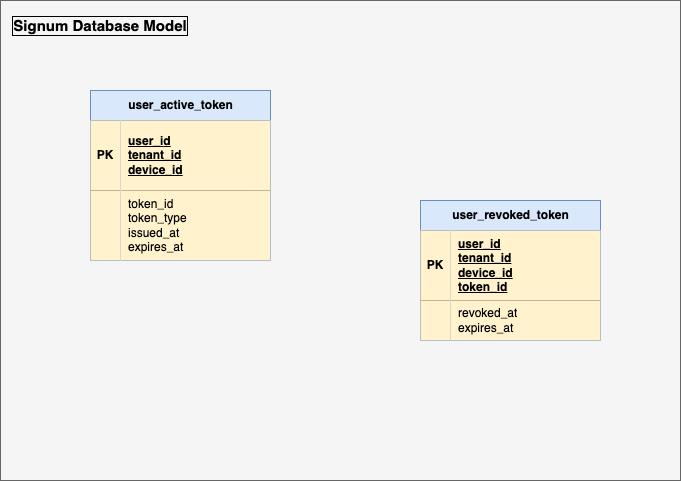

The diagram above was exported from draw.io. Its source (the exported page's mxGraphModel, read from the mxfile embedded in the PNG):
<mxGraphModel dx="794" dy="436" grid="1" gridSize="10" guides="1" tooltips="1" connect="1" arrows="1" fold="1" page="1" pageScale="1" pageWidth="1169" pageHeight="827" math="0" shadow="0">
  <root>
    <mxCell id="0" />
    <mxCell id="1" parent="0" />
    <mxCell id="22" value="" style="rounded=0;whiteSpace=wrap;html=1;movable=0;resizable=0;rotatable=0;deletable=0;editable=0;locked=1;connectable=0;fillColor=#f5f5f5;strokeColor=#666666;fontColor=#333333;" parent="1" vertex="1">
      <mxGeometry x="40" y="80" width="680" height="480" as="geometry" />
    </mxCell>
    <mxCell id="23" value="&lt;b&gt;&lt;font style=&quot;font-size: 15px;&quot;&gt;Signum Database Model&lt;/font&gt;&lt;/b&gt;" style="text;html=1;align=center;verticalAlign=middle;whiteSpace=wrap;rounded=0;movable=0;resizable=0;rotatable=0;deletable=0;editable=0;locked=1;connectable=0;labelBorderColor=default;" parent="1" vertex="1">
      <mxGeometry x="50" y="90" width="180" height="30" as="geometry" />
    </mxCell>
    <mxCell id="33" value="user_active_token" style="shape=table;startSize=30;container=1;collapsible=1;childLayout=tableLayout;fixedRows=1;rowLines=0;fontStyle=1;align=center;resizeLast=1;html=1;fillColor=#dae8fc;strokeColor=#6c8ebf;movable=0;resizable=0;rotatable=0;deletable=0;editable=0;locked=1;connectable=0;" parent="1" vertex="1">
      <mxGeometry x="130" y="170" width="180" height="170" as="geometry" />
    </mxCell>
    <mxCell id="34" value="" style="shape=tableRow;horizontal=0;startSize=0;swimlaneHead=0;swimlaneBody=0;fillColor=none;collapsible=0;dropTarget=0;points=[[0,0.5],[1,0.5]];portConstraint=eastwest;top=0;left=0;right=0;bottom=1;" parent="33" vertex="1">
      <mxGeometry y="30" width="180" height="70" as="geometry" />
    </mxCell>
    <mxCell id="35" value="PK" style="shape=partialRectangle;connectable=0;fillColor=#fff2cc;top=0;left=0;bottom=0;right=0;fontStyle=1;overflow=hidden;whiteSpace=wrap;html=1;strokeColor=#d6b656;perimeterSpacing=2;strokeWidth=2;labelBorderColor=none;textShadow=0;" parent="34" vertex="1">
      <mxGeometry width="30" height="70" as="geometry">
        <mxRectangle width="30" height="70" as="alternateBounds" />
      </mxGeometry>
    </mxCell>
    <mxCell id="36" value="&lt;div&gt;user_i&lt;span style=&quot;background-color: transparent;&quot;&gt;d&lt;/span&gt;&lt;/div&gt;&lt;div&gt;tenant_id&lt;/div&gt;&lt;div&gt;device_id&lt;/div&gt;" style="shape=partialRectangle;connectable=0;fillColor=#fff2cc;top=0;left=0;bottom=0;right=0;align=left;spacingLeft=6;fontStyle=5;overflow=hidden;whiteSpace=wrap;html=1;strokeColor=#d6b656;perimeterSpacing=2;strokeWidth=2;" parent="34" vertex="1">
      <mxGeometry x="30" width="150" height="70" as="geometry">
        <mxRectangle width="150" height="70" as="alternateBounds" />
      </mxGeometry>
    </mxCell>
    <mxCell id="40" value="" style="shape=tableRow;horizontal=0;startSize=0;swimlaneHead=0;swimlaneBody=0;fillColor=none;collapsible=0;dropTarget=0;points=[[0,0.5],[1,0.5]];portConstraint=eastwest;top=0;left=0;right=0;bottom=0;" parent="33" vertex="1">
      <mxGeometry y="100" width="180" height="70" as="geometry" />
    </mxCell>
    <mxCell id="41" value="" style="shape=partialRectangle;connectable=0;fillColor=#fff2cc;top=0;left=0;bottom=0;right=0;editable=1;overflow=hidden;whiteSpace=wrap;html=1;strokeColor=#d6b656;perimeterSpacing=2;strokeWidth=2;labelBorderColor=none;textShadow=0;" parent="40" vertex="1">
      <mxGeometry width="30" height="70" as="geometry">
        <mxRectangle width="30" height="70" as="alternateBounds" />
      </mxGeometry>
    </mxCell>
    <mxCell id="42" value="token_id&lt;div&gt;token_type&lt;/div&gt;&lt;div&gt;issued_at&lt;/div&gt;&lt;div&gt;expires_at&lt;/div&gt;" style="shape=partialRectangle;connectable=0;fillColor=#fff2cc;top=0;left=0;bottom=0;right=0;align=left;spacingLeft=6;overflow=hidden;whiteSpace=wrap;html=1;strokeColor=#d6b656;perimeterSpacing=2;strokeWidth=2;" parent="40" vertex="1">
      <mxGeometry x="30" width="150" height="70" as="geometry">
        <mxRectangle width="150" height="70" as="alternateBounds" />
      </mxGeometry>
    </mxCell>
    <mxCell id="63" value="user_revoked_token" style="shape=table;startSize=30;container=1;collapsible=1;childLayout=tableLayout;fixedRows=1;rowLines=0;fontStyle=1;align=center;resizeLast=1;html=1;fillColor=#dae8fc;strokeColor=#6c8ebf;movable=0;resizable=0;rotatable=0;deletable=0;editable=0;locked=1;connectable=0;" parent="1" vertex="1">
      <mxGeometry x="460" y="280" width="180" height="140" as="geometry" />
    </mxCell>
    <mxCell id="64" value="" style="shape=tableRow;horizontal=0;startSize=0;swimlaneHead=0;swimlaneBody=0;fillColor=none;collapsible=0;dropTarget=0;points=[[0,0.5],[1,0.5]];portConstraint=eastwest;top=0;left=0;right=0;bottom=1;" parent="63" vertex="1">
      <mxGeometry y="30" width="180" height="70" as="geometry" />
    </mxCell>
    <mxCell id="65" value="PK" style="shape=partialRectangle;connectable=0;fillColor=#fff2cc;top=0;left=0;bottom=0;right=0;fontStyle=1;overflow=hidden;whiteSpace=wrap;html=1;strokeColor=#d6b656;" parent="64" vertex="1">
      <mxGeometry width="30" height="70" as="geometry">
        <mxRectangle width="30" height="70" as="alternateBounds" />
      </mxGeometry>
    </mxCell>
    <mxCell id="66" value="&lt;div&gt;user_id&lt;/div&gt;&lt;div&gt;tenant_id&lt;/div&gt;&lt;div&gt;device_id&lt;/div&gt;&lt;div&gt;token_id&lt;/div&gt;" style="shape=partialRectangle;connectable=0;fillColor=#fff2cc;top=0;left=0;bottom=0;right=0;align=left;spacingLeft=6;fontStyle=5;overflow=hidden;whiteSpace=wrap;html=1;strokeColor=#d6b656;" parent="64" vertex="1">
      <mxGeometry x="30" width="150" height="70" as="geometry">
        <mxRectangle width="150" height="70" as="alternateBounds" />
      </mxGeometry>
    </mxCell>
    <mxCell id="67" value="" style="shape=tableRow;horizontal=0;startSize=0;swimlaneHead=0;swimlaneBody=0;fillColor=none;collapsible=0;dropTarget=0;points=[[0,0.5],[1,0.5]];portConstraint=eastwest;top=0;left=0;right=0;bottom=0;" parent="63" vertex="1">
      <mxGeometry y="100" width="180" height="40" as="geometry" />
    </mxCell>
    <mxCell id="68" value="" style="shape=partialRectangle;connectable=0;fillColor=#fff2cc;top=0;left=0;bottom=0;right=0;editable=1;overflow=hidden;whiteSpace=wrap;html=1;strokeColor=#d6b656;" parent="67" vertex="1">
      <mxGeometry width="30" height="40" as="geometry">
        <mxRectangle width="30" height="40" as="alternateBounds" />
      </mxGeometry>
    </mxCell>
    <mxCell id="69" value="&lt;div&gt;&lt;span style=&quot;background-color: transparent;&quot;&gt;revoked_at&lt;/span&gt;&lt;/div&gt;&lt;div&gt;&lt;span style=&quot;background-color: transparent;&quot;&gt;expires_a&lt;/span&gt;&lt;span style=&quot;background-color: transparent;&quot;&gt;t&lt;/span&gt;&lt;/div&gt;" style="shape=partialRectangle;connectable=0;fillColor=#fff2cc;top=0;left=0;bottom=0;right=0;align=left;spacingLeft=6;overflow=hidden;whiteSpace=wrap;html=1;strokeColor=#d6b656;" parent="67" vertex="1">
      <mxGeometry x="30" width="150" height="40" as="geometry">
        <mxRectangle width="150" height="40" as="alternateBounds" />
      </mxGeometry>
    </mxCell>
  </root>
</mxGraphModel>